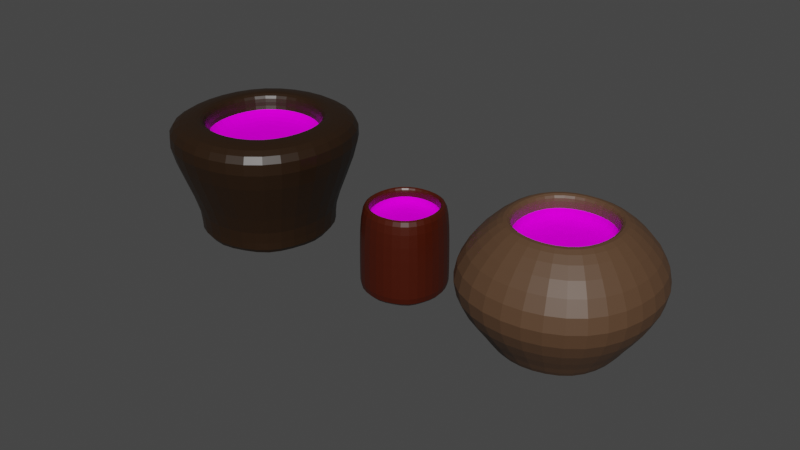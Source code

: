 # Source: Vasos.blend  (saved by Blender 2.90.8; exported with 4.5.12 LTS)
import bpy
from mathutils import Matrix  # noqa: F401  (used for matrix-valued properties, if any)

bpy.ops.wm.read_factory_settings(use_empty=True)
scene = bpy.context.scene
scene.name = 'Scene'

# ---- collections
col_collection = bpy.data.collections.new('Collection'); scene.collection.children.link(col_collection)

# ---- images (referenced by path relative to the original .blend; pixels are not part of the script)
import os
ASSET_DIR = os.environ.get("B2B_ASSET_DIR", "")  # directory of the original .blend (textures are referenced by path, not embedded)
HERE = os.path.dirname(os.path.abspath(__file__))  # packed textures are extracted next to this script under _unpacked/

def load_image(name, relpath, width, height, colorspace="sRGB"):
    """Load a texture the original file referenced (path relative to the .blend, or extracted next to this script)."""
    p = next((c for c in (os.path.join(HERE, relpath), os.path.join(ASSET_DIR, relpath)) if relpath and os.path.exists(c)), "")
    if p:
        img = bpy.data.images.load(p, check_existing=True)
        img.name = name
    else:  # same state as the original file: an image datablock whose file is absent (Cycles renders it pink)
        img = bpy.data.images.new(name, width, height)
        img.source = "FILE"
        img.filepath = "//" + (relpath or name)
    img.colorspace_settings.name = colorspace
    return img
img_sofa_jpg = load_image('Sofa.jpg', 'Sofa.jpg', 1024, 1024, 'sRGB')
img_sofa_jpg_001 = load_image('Sofa.jpg.001', 'Sofa.jpg', 1024, 1024, 'sRGB')
img_sofa_jpg_002 = load_image('Sofa.jpg.002', 'Sofa.jpg', 1024, 1024, 'sRGB')

# ---- materials (node trees are filled in below, after node groups)
mat_material = bpy.data.materials.new('Material')
mat_material.alpha_threshold = 0.0
mat_material.use_transparent_shadow = False
mat_material.line_color = (0.0, 0.0, 0.0, 1.0)
mat_material_001 = bpy.data.materials.new('Material.001')
mat_material_001.use_transparent_shadow = False
mat_material_003 = bpy.data.materials.new('Material.003')
mat_material_003.alpha_threshold = 0.0
mat_material_003.use_transparent_shadow = False
mat_material_003.line_color = (0.0, 0.0, 0.0, 1.0)
mat_material_002 = bpy.data.materials.new('Material.002')
mat_material_002.use_transparent_shadow = False
mat_material_006 = bpy.data.materials.new('Material.006')
mat_material_006.use_transparent_shadow = False
mat_material_005 = bpy.data.materials.new('Material.005')
mat_material_005.alpha_threshold = 0.0
mat_material_005.use_transparent_shadow = False
mat_material_005.line_color = (0.0, 0.0, 0.0, 1.0)
mat_material_004 = bpy.data.materials.new('Material.004')
mat_material_004.use_transparent_shadow = False

# ---- material node trees
mat_material.use_nodes = True; mat_material.node_tree.nodes.clear()
_N = mat_material.node_tree.nodes; _L = mat_material.node_tree.links
n0 = _N.new('ShaderNodeOutputMaterial'); n0.name = 'Material Output'; n0.location = (300, 300)
n1 = _N.new('ShaderNodeBsdfPrincipled'); n1.name = 'Principled BSDF'; n1.location = (10, 300)
n1.distribution = 'GGX'
n1.subsurface_method = 'BURLEY'
n1.inputs[0].default_value = (0.05497, 0.005949, 0.0, 1.0)
n1.inputs[2].default_value = 0.4
n1.inputs[3].default_value = 1.45
n1.inputs[27].default_value = (0.0, 0.0, 0.0, 1.0)
n1.inputs[28].default_value = 1.0
_L.new(n1.outputs[0], n0.inputs[0])
n0.is_active_output = True
mat_material_001.use_nodes = True; mat_material_001.node_tree.nodes.clear()
_N = mat_material_001.node_tree.nodes; _L = mat_material_001.node_tree.links
n0 = _N.new('ShaderNodeOutputMaterial'); n0.name = 'Material Output'; n0.location = (300, 300)
n1 = _N.new('ShaderNodeBsdfPrincipled'); n1.name = 'Principled BSDF'; n1.location = (10, 300)
n1.distribution = 'GGX'
n1.subsurface_method = 'BURLEY'
n1.inputs[3].default_value = 1.45
n1.inputs[13].default_value = 0.0
n1.inputs[27].default_value = (0.0, 0.0, 0.0, 1.0)
n1.inputs[28].default_value = 1.0
n2 = _N.new('ShaderNodeTexImage'); n2.name = 'Image Texture'; n2.location = (-296, 250)
n2.image = img_sofa_jpg
_L.new(n1.outputs[0], n0.inputs[0])
_L.new(n2.outputs[0], n1.inputs[0])
n0.is_active_output = True
mat_material_003.use_nodes = True; mat_material_003.node_tree.nodes.clear()
_N = mat_material_003.node_tree.nodes; _L = mat_material_003.node_tree.links
n0 = _N.new('ShaderNodeOutputMaterial'); n0.name = 'Material Output'; n0.location = (300, 300)
n1 = _N.new('ShaderNodeBsdfPrincipled'); n1.name = 'Principled BSDF'; n1.location = (10, 300)
n1.distribution = 'GGX'
n1.subsurface_method = 'BURLEY'
n1.inputs[0].default_value = (0.05497, 0.005949, 0.0, 1.0)
n1.inputs[2].default_value = 0.4
n1.inputs[3].default_value = 1.45
n1.inputs[27].default_value = (0.0, 0.0, 0.0, 1.0)
n1.inputs[28].default_value = 1.0
_L.new(n1.outputs[0], n0.inputs[0])
n0.is_active_output = True
mat_material_002.use_nodes = True; mat_material_002.node_tree.nodes.clear()
_N = mat_material_002.node_tree.nodes; _L = mat_material_002.node_tree.links
n0 = _N.new('ShaderNodeOutputMaterial'); n0.name = 'Material Output'; n0.location = (300, 300)
n1 = _N.new('ShaderNodeBsdfPrincipled'); n1.name = 'Principled BSDF'; n1.location = (10, 300)
n1.distribution = 'GGX'
n1.subsurface_method = 'BURLEY'
n1.inputs[3].default_value = 1.45
n1.inputs[13].default_value = 0.0
n1.inputs[27].default_value = (0.0, 0.0, 0.0, 1.0)
n1.inputs[28].default_value = 1.0
n2 = _N.new('ShaderNodeTexImage'); n2.name = 'Image Texture'; n2.location = (-296, 250)
n2.image = img_sofa_jpg_001
_L.new(n1.outputs[0], n0.inputs[0])
_L.new(n2.outputs[0], n1.inputs[0])
n0.is_active_output = True
mat_material_006.use_nodes = True; mat_material_006.node_tree.nodes.clear()
_N = mat_material_006.node_tree.nodes; _L = mat_material_006.node_tree.links
n0 = _N.new('ShaderNodeOutputMaterial'); n0.name = 'Material Output'; n0.location = (300, 300)
n1 = _N.new('ShaderNodeBsdfPrincipled'); n1.name = 'Principled BSDF'; n1.location = (10, 300)
n1.distribution = 'GGX'
n1.subsurface_method = 'BURLEY'
n1.inputs[0].default_value = (0.0974, 0.05097, 0.02649, 1.0)
n1.inputs[3].default_value = 1.45
n1.inputs[27].default_value = (0.0, 0.0, 0.0, 1.0)
n1.inputs[28].default_value = 1.0
_L.new(n1.outputs[0], n0.inputs[0])
n0.is_active_output = True
mat_material_005.use_nodes = True; mat_material_005.node_tree.nodes.clear()
_N = mat_material_005.node_tree.nodes; _L = mat_material_005.node_tree.links
n0 = _N.new('ShaderNodeOutputMaterial'); n0.name = 'Material Output'; n0.location = (300, 300)
n1 = _N.new('ShaderNodeBsdfPrincipled'); n1.name = 'Principled BSDF'; n1.location = (10, 300)
n1.distribution = 'GGX'
n1.subsurface_method = 'BURLEY'
n1.inputs[0].default_value = (0.02128, 0.009445, 0.002955, 1.0)
n1.inputs[2].default_value = 0.4
n1.inputs[3].default_value = 1.45
n1.inputs[27].default_value = (0.0, 0.0, 0.0, 1.0)
n1.inputs[28].default_value = 1.0
_L.new(n1.outputs[0], n0.inputs[0])
n0.is_active_output = True
mat_material_004.use_nodes = True; mat_material_004.node_tree.nodes.clear()
_N = mat_material_004.node_tree.nodes; _L = mat_material_004.node_tree.links
n0 = _N.new('ShaderNodeOutputMaterial'); n0.name = 'Material Output'; n0.location = (300, 300)
n1 = _N.new('ShaderNodeBsdfPrincipled'); n1.name = 'Principled BSDF'; n1.location = (10, 300)
n1.distribution = 'GGX'
n1.subsurface_method = 'BURLEY'
n1.inputs[3].default_value = 1.45
n1.inputs[13].default_value = 0.0
n1.inputs[27].default_value = (0.0, 0.0, 0.0, 1.0)
n1.inputs[28].default_value = 1.0
n2 = _N.new('ShaderNodeTexImage'); n2.name = 'Image Texture'; n2.location = (-296, 250)
n2.image = img_sofa_jpg_002
_L.new(n1.outputs[0], n0.inputs[0])
_L.new(n2.outputs[0], n1.inputs[0])
n0.is_active_output = True

# ---- world
world_world = bpy.data.worlds.new('World'); scene.world = world_world
world_world.use_nodes = True; world_world.node_tree.nodes.clear()
_N = world_world.node_tree.nodes; _L = world_world.node_tree.links
n0 = _N.new('ShaderNodeOutputWorld'); n0.name = 'World Output'; n0.location = (300, 300)
n1 = _N.new('ShaderNodeBackground'); n1.name = 'Background'; n1.location = (10, 300)
n1.inputs[0].default_value = (0.05088, 0.05088, 0.05088, 1.0)
_L.new(n1.outputs[0], n0.inputs[0])
n0.is_active_output = True
world_world.color = (0.05088, 0.05088, 0.05088)
world_world.use_sun_shadow = False
world_world.sun_shadow_jitter_overblur = 0.0

# ---- meshes
me_cube = bpy.data.meshes.new('Cube')
me_cube.from_pydata([(0.7678, 0.776, 3.239), (1.0, 1.0, 0.5307), (0.7678, -0.776, 3.239), (1.0, -1.0, 0.5307), (-0.7678, 0.776, 3.239), (-1.0, 1.0, 0.5307), (-0.7678, -0.776, 3.239), (-1.0, -1.0, 0.5307), (1.006, 0.0, 3.239), (1.308, 0.0, 0.5307), (0.0, -1.043, 3.239), (0.0, -1.347, 0.5307), (-1.308, 0.0, 0.5307), (-1.006, 0.0, 3.239), (0.0, 1.347, 0.5307), (0.0, 1.043, 3.239), (0.0, -1.347, 3.239), (-1.0, -1.0, 3.239), (1.308, 0.0, 3.239), (1.0, -1.0, 3.239), (-1.308, 0.0, 3.239), (-1.0, 1.0, 3.239), (0.0, 1.347, 3.239), (1.0, 1.0, 3.239), (0.0, -1.043, 2.66), (-0.7678, -0.776, 2.66), (1.006, 0.0, 2.66), (0.7678, -0.776, 2.66), (-1.006, 0.0, 2.66), (-0.7678, 0.776, 2.66), (0.0, 1.043, 2.66), (0.7678, 0.776, 2.66), (1.0, 1.0, 0.8166), (-1.0, -1.0, 0.8166), (1.0, -1.0, 0.8166), (-1.0, 1.0, 0.8166), (1.308, 0.0, 0.8166), (0.0, -1.347, 0.8166), (-1.308, 0.0, 0.8166), (0.0, 1.347, 0.8166), (-0.7678, -0.776, 2.95), (-1.006, 0.0, 2.95), (0.7678, 0.776, 2.95), (1.006, 0.0, 2.95), (-0.7678, 0.776, 2.95), (0.0, -1.043, 2.95), (0.0, 1.043, 2.95), (0.7678, -0.776, 2.95)], [], [(41, 40, 25, 28), (37, 16, 17, 33), (38, 20, 21, 35), (5, 14, 1, 9, 3, 11, 7, 12), (36, 18, 19, 34), (39, 22, 23, 32), (32, 23, 18, 36), (34, 19, 16, 37), (33, 17, 20, 38), (35, 21, 22, 39), (10, 6, 17, 16), (8, 2, 19, 18), (13, 4, 21, 20), (15, 0, 23, 22), (0, 8, 18, 23), (2, 10, 16, 19), (6, 13, 20, 17), (4, 15, 22, 21), (31, 30, 29, 28, 25, 24, 27, 26), (43, 42, 31, 26), (44, 41, 28, 29), (40, 45, 24, 25), (46, 44, 29, 30), (45, 47, 27, 24), (42, 46, 30, 31), (47, 43, 26, 27), (5, 35, 39, 14), (7, 33, 38, 12), (3, 34, 37, 11), (1, 32, 36, 9), (14, 39, 32, 1), (9, 36, 34, 3), (12, 38, 35, 5), (11, 37, 33, 7), (2, 8, 43, 47), (0, 15, 46, 42), (10, 2, 47, 45), (15, 4, 44, 46), (6, 10, 45, 40), (4, 13, 41, 44), (8, 0, 42, 43), (13, 6, 40, 41)])
me_cube.polygons.foreach_set('material_index', [1, 0, 0, 0, 0, 0, 0, 0, 0, 0, 0, 0, 0, 0, 0, 0, 0, 0, 1, 1, 1, 1, 1, 1, 1, 1, 0, 0, 0, 0, 0, 0, 0, 0, 0, 0, 0, 0, 0, 0, 0, 0])
_uv = me_cube.uv_layers.new(name='UVMap')
_uv.uv.foreach_set('vector', [0.3606, 0.1152, 0.1129, 0.3151, 9.856e-05, 0.27, 0.3142, 9.852e-05, 0.4014, 0.875, 0.625, 0.875, 0.625, 1.0, 0.4014, 1.0, 0.4014, 0.125, 0.625, 0.125, 0.625, 0.25, 0.4014, 0.25, 0.125, 0.5, 0.25, 0.5, 0.375, 0.5, 0.375, 0.625, 0.375, 0.75, 0.25, 0.75, 0.125, 0.75, 0.125, 0.625, 0.4014, 0.625, 0.625, 0.625, 0.625, 0.75, 0.4014, 0.75, 0.4014, 0.375, 0.625, 0.375, 0.625, 0.5, 0.4014, 0.5, 0.4014, 0.5, 0.625, 0.5, 0.625, 0.625, 0.4014, 0.625, 0.4014, 0.75, 0.625, 0.75, 0.625, 0.875, 0.4014, 0.875, 0.4014, 0.0, 0.625, 0.0, 0.625, 0.125, 0.4014, 0.125, 0.4014, 0.25, 0.625, 0.25, 0.625, 0.375, 0.4014, 0.375, 0.75, 0.7287, 0.8417, 0.7171, 0.875, 0.75, 0.75, 0.75, 0.6476, 0.625, 0.6583, 0.7171, 0.625, 0.75, 0.625, 0.625, 0.8524, 0.625, 0.8417, 0.5329, 0.875, 0.5, 0.875, 0.625, 0.75, 0.5213, 0.6583, 0.5329, 0.625, 0.5, 0.75, 0.5, 0.6583, 0.5329, 0.6476, 0.625, 0.625, 0.625, 0.625, 0.5, 0.6583, 0.7171, 0.75, 0.7287, 0.75, 0.75, 0.625, 0.75, 0.8417, 0.7171, 0.8524, 0.625, 0.875, 0.625, 0.875, 0.75, 0.8417, 0.5329, 0.75, 0.5213, 0.75, 0.5, 0.875, 0.5, 9.829e-05, 0.2411, 0.3289, 9.823e-05, 0.7363, 0.01475, 0.9652, 0.3516, 0.9652, 0.7589, 0.6364, 0.9999, 0.2289, 0.9853, 9.823e-05, 0.6484, 0.6394, 0.8559, 0.8871, 0.6559, 0.9999, 0.7011, 0.6858, 0.9709, 0.6783, 0.1294, 0.3606, 0.1152, 0.3142, 9.852e-05, 0.7194, 0.01589, 0.1129, 0.3151, 0.1096, 0.6209, 9.852e-05, 0.6721, 9.856e-05, 0.27, 0.8904, 0.3502, 0.6783, 0.1294, 0.7194, 0.01589, 0.9999, 0.2989, 0.1096, 0.6209, 0.3217, 0.8416, 0.2806, 0.9551, 9.852e-05, 0.6721, 0.8871, 0.6559, 0.8904, 0.3502, 0.9999, 0.2989, 0.9999, 0.7011, 0.3217, 0.8416, 0.6394, 0.8559, 0.6858, 0.9709, 0.2806, 0.9551, 0.375, 0.25, 0.4014, 0.25, 0.4014, 0.375, 0.375, 0.375, 0.375, 0.0, 0.4014, 0.0, 0.4014, 0.125, 0.375, 0.125, 0.375, 0.75, 0.4014, 0.75, 0.4014, 0.875, 0.375, 0.875, 0.375, 0.5, 0.4014, 0.5, 0.4014, 0.625, 0.375, 0.625, 0.375, 0.375, 0.4014, 0.375, 0.4014, 0.5, 0.375, 0.5, 0.375, 0.625, 0.4014, 0.625, 0.4014, 0.75, 0.375, 0.75, 0.375, 0.125, 0.4014, 0.125, 0.4014, 0.25, 0.375, 0.25, 0.375, 0.875, 0.4014, 0.875, 0.4014, 1.0, 0.375, 1.0, 0.3628, 0.7281, 0.593, 0.7408, 0.6394, 0.8559, 0.3217, 0.8416, 0.7743, 0.6107, 0.7808, 0.4014, 0.8904, 0.3502, 0.8871, 0.6559, 0.2192, 0.5696, 0.3628, 0.7281, 0.3217, 0.8416, 0.1096, 0.6209, 0.7808, 0.4014, 0.6372, 0.2429, 0.6783, 0.1294, 0.8904, 0.3502, 0.2257, 0.3603, 0.2192, 0.5696, 0.1096, 0.6209, 0.1129, 0.3151, 0.6372, 0.2429, 0.407, 0.2302, 0.3606, 0.1152, 0.6783, 0.1294, 0.593, 0.7408, 0.7743, 0.6107, 0.8871, 0.6559, 0.6394, 0.8559, 0.407, 0.2302, 0.2257, 0.3603, 0.1129, 0.3151, 0.3606, 0.1152])
me_cube.materials.append(mat_material)
me_cube.materials.append(mat_material_001)
me_cube.use_remesh_preserve_volume = False
me_cube.use_remesh_preserve_attributes = False
me_cube.use_mirror_vertex_groups = False
me_cube.update()
me_cube_001 = bpy.data.meshes.new('Cube.001')
me_cube_001.from_pydata([(0.7678, 0.776, 3.239), (1.0, 1.0, 0.5307), (0.7678, -0.776, 3.239), (1.0, -1.0, 0.5307), (-0.7678, 0.776, 3.239), (-1.0, 1.0, 0.5307), (-0.7678, -0.776, 3.239), (-1.0, -1.0, 0.5307), (1.006, 0.0, 3.239), (1.308, 0.0, 0.5307), (0.0, -1.043, 3.239), (0.0, -1.347, 0.5307), (-1.308, 0.0, 0.5307), (-1.006, 0.0, 3.239), (0.0, 1.347, 0.5307), (0.0, 1.043, 3.239), (0.0, -1.347, 3.239), (-1.0, -1.0, 3.239), (1.308, 0.0, 3.239), (1.0, -1.0, 3.239), (-1.308, 0.0, 3.239), (-1.0, 1.0, 3.239), (0.0, 1.347, 3.239), (1.0, 1.0, 3.239), (0.0, -1.043, 2.66), (-0.7678, -0.776, 2.66), (1.006, 0.0, 2.66), (0.7678, -0.776, 2.66), (-1.006, 0.0, 2.66), (-0.7678, 0.776, 2.66), (0.0, 1.043, 2.66), (0.7678, 0.776, 2.66), (1.0, 1.0, 0.8166), (-1.0, -1.0, 0.8166), (1.0, -1.0, 0.8166), (-1.0, 1.0, 0.8166), (1.308, 0.0, 0.8166), (0.0, -1.347, 0.8166), (-1.308, 0.0, 0.8166), (0.0, 1.347, 0.8166), (-0.7678, -0.776, 2.95), (-1.006, 0.0, 2.95), (0.7678, 0.776, 2.95), (1.006, 0.0, 2.95), (-0.7678, 0.776, 2.95), (0.0, -1.043, 2.95), (0.0, 1.043, 2.95), (0.7678, -0.776, 2.95), (-1.884, -1.884, 2.028), (1.884, 1.884, 2.028), (1.884, -1.884, 2.028), (-1.884, 1.884, 2.028), (2.463, 0.0, 2.028), (2.107e-07, -2.538, 2.028), (-2.463, 0.0, 2.028), (2.107e-07, 2.538, 2.028)], [], [(41, 40, 25, 28), (53, 16, 17, 48), (54, 20, 21, 51), (5, 14, 1, 9, 3, 11, 7, 12), (52, 18, 19, 50), (55, 22, 23, 49), (49, 23, 18, 52), (50, 19, 16, 53), (48, 17, 20, 54), (51, 21, 22, 55), (10, 6, 17, 16), (8, 2, 19, 18), (13, 4, 21, 20), (15, 0, 23, 22), (0, 8, 18, 23), (2, 10, 16, 19), (6, 13, 20, 17), (4, 15, 22, 21), (31, 30, 29, 28, 25, 24, 27, 26), (43, 42, 31, 26), (44, 41, 28, 29), (40, 45, 24, 25), (46, 44, 29, 30), (45, 47, 27, 24), (42, 46, 30, 31), (47, 43, 26, 27), (5, 35, 39, 14), (7, 33, 38, 12), (3, 34, 37, 11), (1, 32, 36, 9), (14, 39, 32, 1), (9, 36, 34, 3), (12, 38, 35, 5), (11, 37, 33, 7), (2, 8, 43, 47), (0, 15, 46, 42), (10, 2, 47, 45), (15, 4, 44, 46), (6, 10, 45, 40), (4, 13, 41, 44), (8, 0, 42, 43), (13, 6, 40, 41), (35, 51, 55, 39), (33, 48, 54, 38), (34, 50, 53, 37), (32, 49, 52, 36), (39, 55, 49, 32), (36, 52, 50, 34), (38, 54, 51, 35), (37, 53, 48, 33)])
me_cube_001.polygons.foreach_set('material_index', [1, 2, 2, 2, 2, 2, 2, 2, 2, 2, 2, 2, 2, 2, 2, 2, 2, 2, 1, 1, 1, 1, 1, 1, 1, 1, 2, 2, 2, 2, 2, 2, 2, 2, 2, 2, 2, 2, 2, 2, 2, 2, 2, 2, 2, 2, 2, 2, 2, 2])
_uv = me_cube_001.uv_layers.new(name='UVMap')
_uv.uv.foreach_set('vector', [0.3606, 0.1152, 0.1129, 0.3151, 9.856e-05, 0.27, 0.3142, 9.852e-05, 0.5132, 0.875, 0.625, 0.875, 0.625, 1.0, 0.5132, 1.0, 0.5132, 0.125, 0.625, 0.125, 0.625, 0.25, 0.5132, 0.25, 0.125, 0.5, 0.25, 0.5, 0.375, 0.5, 0.375, 0.625, 0.375, 0.75, 0.25, 0.75, 0.125, 0.75, 0.125, 0.625, 0.5132, 0.625, 0.625, 0.625, 0.625, 0.75, 0.5132, 0.75, 0.5132, 0.375, 0.625, 0.375, 0.625, 0.5, 0.5132, 0.5, 0.5132, 0.5, 0.625, 0.5, 0.625, 0.625, 0.5132, 0.625, 0.5132, 0.75, 0.625, 0.75, 0.625, 0.875, 0.5132, 0.875, 0.5132, 0.0, 0.625, 0.0, 0.625, 0.125, 0.5132, 0.125, 0.5132, 0.25, 0.625, 0.25, 0.625, 0.375, 0.5132, 0.375, 0.75, 0.7287, 0.8417, 0.7171, 0.875, 0.75, 0.75, 0.75, 0.6476, 0.625, 0.6583, 0.7171, 0.625, 0.75, 0.625, 0.625, 0.8524, 0.625, 0.8417, 0.5329, 0.875, 0.5, 0.875, 0.625, 0.75, 0.5213, 0.6583, 0.5329, 0.625, 0.5, 0.75, 0.5, 0.6583, 0.5329, 0.6476, 0.625, 0.625, 0.625, 0.625, 0.5, 0.6583, 0.7171, 0.75, 0.7287, 0.75, 0.75, 0.625, 0.75, 0.8417, 0.7171, 0.8524, 0.625, 0.875, 0.625, 0.875, 0.75, 0.8417, 0.5329, 0.75, 0.5213, 0.75, 0.5, 0.875, 0.5, 9.829e-05, 0.2411, 0.3289, 9.823e-05, 0.7363, 0.01475, 0.9652, 0.3516, 0.9652, 0.7589, 0.6364, 0.9999, 0.2289, 0.9853, 9.823e-05, 0.6484, 0.6394, 0.8559, 0.8871, 0.6559, 0.9999, 0.7011, 0.6858, 0.9709, 0.6783, 0.1294, 0.3606, 0.1152, 0.3142, 9.852e-05, 0.7194, 0.01589, 0.1129, 0.3151, 0.1096, 0.6209, 9.852e-05, 0.6721, 9.856e-05, 0.27, 0.8904, 0.3502, 0.6783, 0.1294, 0.7194, 0.01589, 0.9999, 0.2989, 0.1096, 0.6209, 0.3217, 0.8416, 0.2806, 0.9551, 9.852e-05, 0.6721, 0.8871, 0.6559, 0.8904, 0.3502, 0.9999, 0.2989, 0.9999, 0.7011, 0.3217, 0.8416, 0.6394, 0.8559, 0.6858, 0.9709, 0.2806, 0.9551, 0.375, 0.25, 0.4014, 0.25, 0.4014, 0.375, 0.375, 0.375, 0.375, 0.0, 0.4014, 0.0, 0.4014, 0.125, 0.375, 0.125, 0.375, 0.75, 0.4014, 0.75, 0.4014, 0.875, 0.375, 0.875, 0.375, 0.5, 0.4014, 0.5, 0.4014, 0.625, 0.375, 0.625, 0.375, 0.375, 0.4014, 0.375, 0.4014, 0.5, 0.375, 0.5, 0.375, 0.625, 0.4014, 0.625, 0.4014, 0.75, 0.375, 0.75, 0.375, 0.125, 0.4014, 0.125, 0.4014, 0.25, 0.375, 0.25, 0.375, 0.875, 0.4014, 0.875, 0.4014, 1.0, 0.375, 1.0, 0.3628, 0.7281, 0.593, 0.7408, 0.6394, 0.8559, 0.3217, 0.8416, 0.7743, 0.6107, 0.7808, 0.4014, 0.8904, 0.3502, 0.8871, 0.6559, 0.2192, 0.5696, 0.3628, 0.7281, 0.3217, 0.8416, 0.1096, 0.6209, 0.7808, 0.4014, 0.6372, 0.2429, 0.6783, 0.1294, 0.8904, 0.3502, 0.2257, 0.3603, 0.2192, 0.5696, 0.1096, 0.6209, 0.1129, 0.3151, 0.6372, 0.2429, 0.407, 0.2302, 0.3606, 0.1152, 0.6783, 0.1294, 0.593, 0.7408, 0.7743, 0.6107, 0.8871, 0.6559, 0.6394, 0.8559, 0.407, 0.2302, 0.2257, 0.3603, 0.1129, 0.3151, 0.3606, 0.1152, 0.4014, 0.25, 0.5132, 0.25, 0.5132, 0.375, 0.4014, 0.375, 0.4014, 0.0, 0.5132, 0.0, 0.5132, 0.125, 0.4014, 0.125, 0.4014, 0.75, 0.5132, 0.75, 0.5132, 0.875, 0.4014, 0.875, 0.4014, 0.5, 0.5132, 0.5, 0.5132, 0.625, 0.4014, 0.625, 0.4014, 0.375, 0.5132, 0.375, 0.5132, 0.5, 0.4014, 0.5, 0.4014, 0.625, 0.5132, 0.625, 0.5132, 0.75, 0.4014, 0.75, 0.4014, 0.125, 0.5132, 0.125, 0.5132, 0.25, 0.4014, 0.25, 0.4014, 0.875, 0.5132, 0.875, 0.5132, 1.0, 0.4014, 1.0])
me_cube_001.materials.append(mat_material_003)
me_cube_001.materials.append(mat_material_002)
me_cube_001.materials.append(mat_material_006)
me_cube_001.use_remesh_preserve_volume = False
me_cube_001.use_remesh_preserve_attributes = False
me_cube_001.use_mirror_vertex_groups = False
me_cube_001.update()
me_cube_002 = bpy.data.meshes.new('Cube.002')
me_cube_002.from_pydata([(0.9929, 1.004, 3.267), (1.451, 1.451, 0.5307), (0.9929, -1.004, 3.267), (1.451, -1.451, 0.5307), (-0.9929, 1.004, 3.267), (-1.451, 1.451, 0.5307), (-0.9929, -1.004, 3.267), (-1.451, -1.451, 0.5307), (1.302, 0.0, 3.267), (1.897, 0.0, 0.5307), (1.398e-07, -1.348, 3.267), (-1.075e-07, -1.955, 0.5307), (-1.897, 0.0, 0.5307), (-1.302, 0.0, 3.267), (-1.075e-07, 1.955, 0.5307), (1.398e-07, 1.348, 3.267), (1.398e-07, -1.742, 3.267), (-1.293, -1.293, 3.267), (1.691, 0.0, 3.267), (1.293, -1.293, 3.267), (-1.691, 0.0, 3.267), (-1.293, 1.293, 3.267), (1.398e-07, 1.742, 3.267), (1.293, 1.293, 3.267), (0.0, -1.043, 2.66), (-0.7678, -0.776, 2.66), (1.006, 0.0, 2.66), (0.7678, -0.776, 2.66), (-1.006, 0.0, 2.66), (-0.7678, 0.776, 2.66), (0.0, 1.043, 2.66), (0.7678, 0.776, 2.66), (1.0, 1.0, 0.8166), (-1.0, -1.0, 0.8166), (1.0, -1.0, 0.8166), (-1.0, 1.0, 0.8166), (1.308, 0.0, 0.8166), (0.0, -1.347, 0.8166), (-1.308, 0.0, 0.8166), (0.0, 1.347, 0.8166), (-0.9929, -1.004, 2.893), (-1.302, 0.0, 2.893), (0.9929, 1.004, 2.893), (1.302, 0.0, 2.893), (-0.9929, 1.004, 2.893), (1.398e-07, -1.348, 2.893), (1.398e-07, 1.348, 2.893), (0.9929, -1.004, 2.893), (-1.884, -1.884, 3.058), (1.884, 1.884, 3.058), (1.884, -1.884, 3.058), (-1.884, 1.884, 3.058), (2.463, 0.0, 3.058), (2.107e-07, -2.538, 3.058), (-2.463, 0.0, 3.058), (2.107e-07, 2.538, 3.058)], [], [(41, 40, 25, 28), (53, 16, 17, 48), (54, 20, 21, 51), (5, 14, 1, 9, 3, 11, 7, 12), (52, 18, 19, 50), (55, 22, 23, 49), (49, 23, 18, 52), (50, 19, 16, 53), (48, 17, 20, 54), (51, 21, 22, 55), (10, 6, 17, 16), (8, 2, 19, 18), (13, 4, 21, 20), (15, 0, 23, 22), (0, 8, 18, 23), (2, 10, 16, 19), (6, 13, 20, 17), (4, 15, 22, 21), (31, 30, 29, 28, 25, 24, 27, 26), (43, 42, 31, 26), (44, 41, 28, 29), (40, 45, 24, 25), (46, 44, 29, 30), (45, 47, 27, 24), (42, 46, 30, 31), (47, 43, 26, 27), (5, 35, 39, 14), (7, 33, 38, 12), (3, 34, 37, 11), (1, 32, 36, 9), (14, 39, 32, 1), (9, 36, 34, 3), (12, 38, 35, 5), (11, 37, 33, 7), (2, 8, 43, 47), (0, 15, 46, 42), (10, 2, 47, 45), (15, 4, 44, 46), (6, 10, 45, 40), (4, 13, 41, 44), (8, 0, 42, 43), (13, 6, 40, 41), (35, 51, 55, 39), (33, 48, 54, 38), (34, 50, 53, 37), (32, 49, 52, 36), (39, 55, 49, 32), (36, 52, 50, 34), (38, 54, 51, 35), (37, 53, 48, 33)])
me_cube_002.polygons.foreach_set('material_index', [1, 0, 0, 0, 0, 0, 0, 0, 0, 0, 0, 0, 0, 0, 0, 0, 0, 0, 1, 1, 1, 1, 1, 1, 1, 1, 0, 0, 0, 0, 0, 0, 0, 0, 0, 0, 0, 0, 0, 0, 0, 0, 0, 0, 0, 0, 0, 0, 0, 0])
_uv = me_cube_002.uv_layers.new(name='UVMap')
_uv.uv.foreach_set('vector', [0.3606, 0.1152, 0.1129, 0.3151, 9.856e-05, 0.27, 0.3142, 9.852e-05, 0.5132, 0.875, 0.625, 0.875, 0.625, 1.0, 0.5132, 1.0, 0.5132, 0.125, 0.625, 0.125, 0.625, 0.25, 0.5132, 0.25, 0.125, 0.5, 0.25, 0.5, 0.375, 0.5, 0.375, 0.625, 0.375, 0.75, 0.25, 0.75, 0.125, 0.75, 0.125, 0.625, 0.5132, 0.625, 0.625, 0.625, 0.625, 0.75, 0.5132, 0.75, 0.5132, 0.375, 0.625, 0.375, 0.625, 0.5, 0.5132, 0.5, 0.5132, 0.5, 0.625, 0.5, 0.625, 0.625, 0.5132, 0.625, 0.5132, 0.75, 0.625, 0.75, 0.625, 0.875, 0.5132, 0.875, 0.5132, 0.0, 0.625, 0.0, 0.625, 0.125, 0.5132, 0.125, 0.5132, 0.25, 0.625, 0.25, 0.625, 0.375, 0.5132, 0.375, 0.75, 0.7287, 0.8417, 0.7171, 0.875, 0.75, 0.75, 0.75, 0.6476, 0.625, 0.6583, 0.7171, 0.625, 0.75, 0.625, 0.625, 0.8524, 0.625, 0.8417, 0.5329, 0.875, 0.5, 0.875, 0.625, 0.75, 0.5213, 0.6583, 0.5329, 0.625, 0.5, 0.75, 0.5, 0.6583, 0.5329, 0.6476, 0.625, 0.625, 0.625, 0.625, 0.5, 0.6583, 0.7171, 0.75, 0.7287, 0.75, 0.75, 0.625, 0.75, 0.8417, 0.7171, 0.8524, 0.625, 0.875, 0.625, 0.875, 0.75, 0.8417, 0.5329, 0.75, 0.5213, 0.75, 0.5, 0.875, 0.5, 9.829e-05, 0.2411, 0.3289, 9.823e-05, 0.7363, 0.01475, 0.9652, 0.3516, 0.9652, 0.7589, 0.6364, 0.9999, 0.2289, 0.9853, 9.823e-05, 0.6484, 0.6394, 0.8559, 0.8871, 0.6559, 0.9999, 0.7011, 0.6858, 0.9709, 0.6783, 0.1294, 0.3606, 0.1152, 0.3142, 9.852e-05, 0.7194, 0.01589, 0.1129, 0.3151, 0.1096, 0.6209, 9.852e-05, 0.6721, 9.856e-05, 0.27, 0.8904, 0.3502, 0.6783, 0.1294, 0.7194, 0.01589, 0.9999, 0.2989, 0.1096, 0.6209, 0.3217, 0.8416, 0.2806, 0.9551, 9.852e-05, 0.6721, 0.8871, 0.6559, 0.8904, 0.3502, 0.9999, 0.2989, 0.9999, 0.7011, 0.3217, 0.8416, 0.6394, 0.8559, 0.6858, 0.9709, 0.2806, 0.9551, 0.375, 0.25, 0.4014, 0.25, 0.4014, 0.375, 0.375, 0.375, 0.375, 0.0, 0.4014, 0.0, 0.4014, 0.125, 0.375, 0.125, 0.375, 0.75, 0.4014, 0.75, 0.4014, 0.875, 0.375, 0.875, 0.375, 0.5, 0.4014, 0.5, 0.4014, 0.625, 0.375, 0.625, 0.375, 0.375, 0.4014, 0.375, 0.4014, 0.5, 0.375, 0.5, 0.375, 0.625, 0.4014, 0.625, 0.4014, 0.75, 0.375, 0.75, 0.375, 0.125, 0.4014, 0.125, 0.4014, 0.25, 0.375, 0.25, 0.375, 0.875, 0.4014, 0.875, 0.4014, 1.0, 0.375, 1.0, 0.3628, 0.7281, 0.593, 0.7408, 0.6394, 0.8559, 0.3217, 0.8416, 0.7743, 0.6107, 0.7808, 0.4014, 0.8904, 0.3502, 0.8871, 0.6559, 0.2192, 0.5696, 0.3628, 0.7281, 0.3217, 0.8416, 0.1096, 0.6209, 0.7808, 0.4014, 0.6372, 0.2429, 0.6783, 0.1294, 0.8904, 0.3502, 0.2257, 0.3603, 0.2192, 0.5696, 0.1096, 0.6209, 0.1129, 0.3151, 0.6372, 0.2429, 0.407, 0.2302, 0.3606, 0.1152, 0.6783, 0.1294, 0.593, 0.7408, 0.7743, 0.6107, 0.8871, 0.6559, 0.6394, 0.8559, 0.407, 0.2302, 0.2257, 0.3603, 0.1129, 0.3151, 0.3606, 0.1152, 0.4014, 0.25, 0.5132, 0.25, 0.5132, 0.375, 0.4014, 0.375, 0.4014, 0.0, 0.5132, 0.0, 0.5132, 0.125, 0.4014, 0.125, 0.4014, 0.75, 0.5132, 0.75, 0.5132, 0.875, 0.4014, 0.875, 0.4014, 0.5, 0.5132, 0.5, 0.5132, 0.625, 0.4014, 0.625, 0.4014, 0.375, 0.5132, 0.375, 0.5132, 0.5, 0.4014, 0.5, 0.4014, 0.625, 0.5132, 0.625, 0.5132, 0.75, 0.4014, 0.75, 0.4014, 0.125, 0.5132, 0.125, 0.5132, 0.25, 0.4014, 0.25, 0.4014, 0.875, 0.5132, 0.875, 0.5132, 1.0, 0.4014, 1.0])
me_cube_002.materials.append(mat_material_005)
me_cube_002.materials.append(mat_material_004)
me_cube_002.use_remesh_preserve_volume = False
me_cube_002.use_remesh_preserve_attributes = False
me_cube_002.use_mirror_vertex_groups = False
me_cube_002.update()

# ---- objects
ob_cube = bpy.data.objects.new('Cube', me_cube)
ob_cube_001 = bpy.data.objects.new('Cube.001', me_cube_001)
ob_cube_002 = bpy.data.objects.new('Cube.002', me_cube_002)

# ---- transforms, parenting, visibility, modifiers, constraints
ob_cube.location = (0.0, 0.0, 0.0)
ob_cube.lock_rotations_4d = False
ob_cube.empty_display_type = 'ARROWS'
ob_cube.lineart.crease_threshold = 0.0
_m = ob_cube.modifiers.new('Subdivision', 'SUBSURF')
_m.uv_smooth = 'PRESERVE_CORNERS'
_m.levels = 4
ob_cube_001.location = (5.065, 0.0, 0.0)
ob_cube_001.scale = (1.362, 1.362, 1.362)
ob_cube_001.lock_rotations_4d = False
ob_cube_001.empty_display_type = 'ARROWS'
ob_cube_001.lineart.crease_threshold = 0.0
_m = ob_cube_001.modifiers.new('Subdivision', 'SUBSURF')
_m.uv_smooth = 'PRESERVE_CORNERS'
_m.levels = 4
ob_cube_002.location = (-5.414, 0.0, 0.0)
ob_cube_002.scale = (1.362, 1.362, 1.362)
ob_cube_002.lock_rotations_4d = False
ob_cube_002.empty_display_type = 'ARROWS'
ob_cube_002.lineart.crease_threshold = 0.0
_m = ob_cube_002.modifiers.new('Subdivision', 'SUBSURF')
_m.uv_smooth = 'PRESERVE_CORNERS'
_m.levels = 4

# ---- collection membership
col_collection.objects.link(ob_cube)
col_collection.objects.link(ob_cube_001)
col_collection.objects.link(ob_cube_002)

# ---- scene / render settings (as saved in the file)
scene.frame_start = 1; scene.frame_end = 250; scene.frame_set(1)
scene.render.engine = 'BLENDER_EEVEE_NEXT'
scene.cycles.use_denoising = False
scene.cycles.samples = 128
scene.cycles.sampling_pattern = 'TABULATED_SOBOL'
scene.cycles.use_adaptive_sampling = False
scene.cycles.use_light_tree = False
scene.view_settings.view_transform = 'Filmic'
bpy.context.view_layer.update()

# ---- added for rendering (the .blend has no active camera and no usable light): camera, sun
cam_auto = bpy.data.cameras.new('AutoCamera')
cam_auto.lens = 50.0
cam_auto.sensor_width = 36.0
cam_auto.clip_end = 1000.0
ob_auto_camera = bpy.data.objects.new('AutoCamera', cam_auto)
scene.collection.objects.link(ob_auto_camera)
ob_auto_camera.location = (17.3457, -21.024, 16.5062)
ob_auto_camera.rotation_euler = (1.09748, -7.21219e-08, 0.694738)
scene.camera = ob_auto_camera
light_auto_sun = bpy.data.lights.new('AutoSun', 'SUN')
light_auto_sun.energy = 3.0
light_auto_sun.angle = 0.0523599
ob_auto_sun = bpy.data.objects.new('AutoSun', light_auto_sun)
scene.collection.objects.link(ob_auto_sun)
ob_auto_sun.rotation_euler = (0.872665, 0.174533, 0.523599)
bpy.context.view_layer.update()
